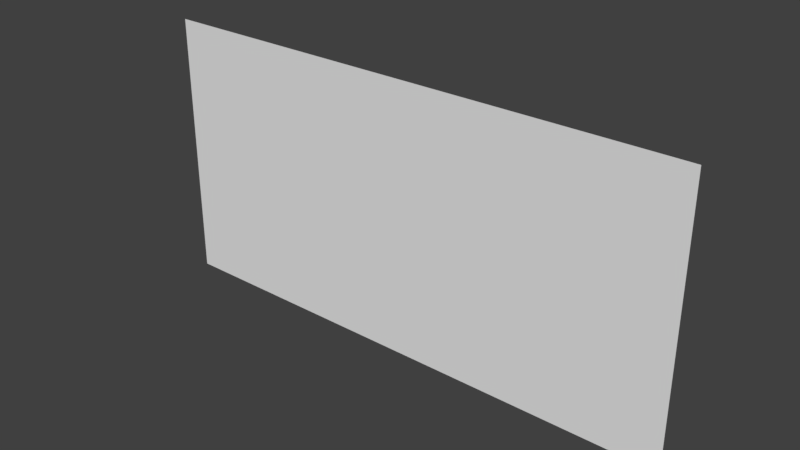 # Source: Mod_Ground_Edge.blend  (saved by Blender 2.80.75; exported with 4.5.12 LTS)
import bpy
from mathutils import Matrix  # noqa: F401  (used for matrix-valued properties, if any)

bpy.ops.wm.read_factory_settings(use_empty=True)
scene = bpy.context.scene
scene.name = 'Scene'

# ---- collections
col_collection_1 = bpy.data.collections.new('Collection 1'); scene.collection.children.link(col_collection_1)

# ---- materials (node trees are filled in below, after node groups)
mat_tileset = bpy.data.materials.new('Tileset')
mat_tileset.alpha_threshold = 0.0
mat_tileset.use_transparent_shadow = False
mat_tileset.roughness = 0.5
mat_tileset.line_color = (0.0, 0.0, 0.0, 1.0)

# ---- material node trees

# ---- world
world_world = bpy.data.worlds.new('World'); scene.world = world_world
world_world.color = (0.05088, 0.05088, 0.05088)
world_world.use_sun_shadow = False
world_world.sun_shadow_jitter_overblur = 0.0
world_world.cycles.sampling_method = 'MANUAL'

# ---- meshes
me_cube = bpy.data.meshes.new('Cube')
me_cube.from_pydata([(0.5, 0.5, 0.0), (-0.5, 0.5, 0.0), (0.5, 0.5, 0.5), (-0.5, 0.5, 0.5)], [], [(0, 1, 3, 2)])
_uv = me_cube.uv_layers.new(name='UVMap')
_uv.uv.foreach_set('vector', [0.0625, 0.6875, 0.4375, 0.6875, 0.4375, 0.875, 0.0625, 0.875])
me_cube.materials.append(mat_tileset)
me_cube.use_remesh_preserve_volume = False
me_cube.use_remesh_preserve_attributes = False
me_cube.use_mirror_vertex_groups = False
me_cube.update()

# ---- objects
ob_model = bpy.data.objects.new('Model', me_cube)

# ---- transforms, parenting, visibility, modifiers, constraints
ob_model.location = (0.0, 0.0, 0.0)
ob_model.lock_rotations_4d = False
ob_model.empty_display_type = 'ARROWS'
ob_model.lineart.crease_threshold = 0.0
_vg = ob_model.vertex_groups.new(name='Group')

# ---- collection membership
col_collection_1.objects.link(ob_model)

# ---- scene / render settings (as saved in the file)
scene.frame_start = 1; scene.frame_end = 250; scene.frame_set(1)
scene.render.engine = 'BLENDER_EEVEE_NEXT'
scene.render.resolution_percentage = 50
scene.render.dither_intensity = 0.0
scene.cycles.use_denoising = False
scene.cycles.samples = 128
scene.cycles.sampling_pattern = 'TABULATED_SOBOL'
scene.cycles.use_adaptive_sampling = False
scene.cycles.use_light_tree = False
scene.cycles.blur_glossy = 0.0
scene.cycles.sample_clamp_indirect = 0.0
scene.view_settings.view_transform = 'Standard'
bpy.context.view_layer.update()

# ---- added for rendering (the .blend has no active camera and no usable light): camera, sun
cam_auto = bpy.data.cameras.new('AutoCamera')
cam_auto.lens = 50.0
cam_auto.sensor_width = 36.0
cam_auto.clip_end = 1000.0
ob_auto_camera = bpy.data.objects.new('AutoCamera', cam_auto)
scene.collection.objects.link(ob_auto_camera)
ob_auto_camera.location = (1.03443, -0.741319, 1.07755)
ob_auto_camera.rotation_euler = (1.09748, -7.21219e-08, 0.694738)
scene.camera = ob_auto_camera
light_auto_sun = bpy.data.lights.new('AutoSun', 'SUN')
light_auto_sun.energy = 3.0
light_auto_sun.angle = 0.0523599
ob_auto_sun = bpy.data.objects.new('AutoSun', light_auto_sun)
scene.collection.objects.link(ob_auto_sun)
ob_auto_sun.rotation_euler = (0.872665, 0.174533, 0.523599)
bpy.context.view_layer.update()
